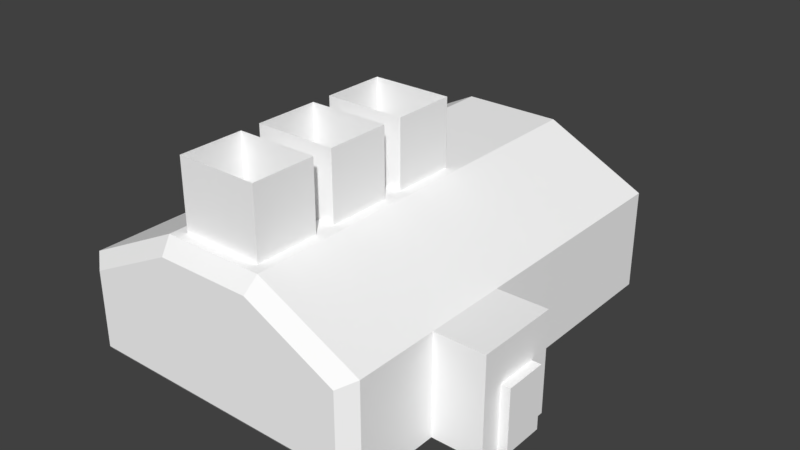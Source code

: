 # Source: factory.blend  (saved by Blender 2.79.0; exported with 4.5.12 LTS)
import bpy
from mathutils import Matrix  # noqa: F401  (used for matrix-valued properties, if any)

bpy.ops.wm.read_factory_settings(use_empty=True)
scene = bpy.context.scene
scene.name = 'Scene'

# ---- collections
col_collection_1 = bpy.data.collections.new('Collection 1'); scene.collection.children.link(col_collection_1)

# ---- materials (node trees are filled in below, after node groups)
mat_walls = bpy.data.materials.new('Walls')
mat_walls.alpha_threshold = 0.0
mat_walls.use_transparent_shadow = False
mat_walls.diffuse_color = (1.0, 1.0, 1.0, 1.0)
mat_walls.roughness = 0.5
mat_walls.line_color = (0.0, 0.0, 0.0, 1.0)
mat_crates = bpy.data.materials.new('Crates')
mat_crates.alpha_threshold = 0.0
mat_crates.use_transparent_shadow = False
mat_crates.diffuse_color = (1.0, 1.0, 1.0, 1.0)
mat_crates.roughness = 0.5
mat_roof = bpy.data.materials.new('Roof')
mat_roof.alpha_threshold = 0.0
mat_roof.use_transparent_shadow = False
mat_roof.diffuse_color = (1.0, 1.0, 1.0, 1.0)
mat_roof.roughness = 0.5
mat_roof.line_color = (0.0, 0.0, 0.0, 1.0)
mat_floor = bpy.data.materials.new('Floor')
mat_floor.alpha_threshold = 0.0
mat_floor.use_transparent_shadow = False
mat_floor.diffuse_color = (1.0, 1.0, 1.0, 1.0)
mat_floor.roughness = 0.5
mat_floor.line_color = (0.0, 0.0, 0.0, 1.0)
mat_pipes = bpy.data.materials.new('Pipes')
mat_pipes.alpha_threshold = 0.0
mat_pipes.use_transparent_shadow = False
mat_pipes.diffuse_color = (1.0, 1.0, 1.0, 1.0)
mat_pipes.roughness = 0.5
mat_pipes.line_color = (0.0, 0.0, 0.0, 1.0)

# ---- material node trees

# ---- world
world_world = bpy.data.worlds.new('World'); scene.world = world_world
world_world.color = (0.05088, 0.05088, 0.05088)
world_world.use_sun_shadow = False
world_world.sun_shadow_jitter_overblur = 0.0
world_world.cycles.sampling_method = 'MANUAL'

# ---- meshes
me_cube = bpy.data.meshes.new('Cube')
me_cube.from_pydata([(2.704, -4.241, 0.2956), (-2.704, -4.241, 0.2956), (2.704, -4.241, 1.817), (-2.704, -4.241, 1.817), (-3.0, 4.0, 0.0), (-3.0, 1.0, 1.417), (1.0, 4.0, 0.0), (-3.0, 1.0, 0.5831), (3.0, 1.0, 0.0), (3.0, -0.6667, 0.0), (3.0, -2.333, 0.0), (3.0, -0.6667, 2.0), (3.0, -2.333, 2.0), (-3.0, -2.333, 0.0), (-3.0, -0.08352, 0.5831), (-3.0, -2.333, 2.0), (-3.0, -0.08352, 1.417), (0.9302, 4.241, 2.704), (-0.9302, 4.241, 2.704), (1.0, -4.241, 0.2956), (-1.0, -4.241, 0.2956), (1.0, 4.241, 0.2956), (-1.0, 4.241, 0.2956), (0.9302, -4.241, 2.704), (-0.9302, -4.241, 2.704), (2.704, 4.241, 1.817), (-3.0, 1.736, 0.5831), (3.0, 4.0, 0.0), (3.0, 4.0, 2.0), (-1.0, -4.0, 0.0), (-3.0, -4.0, 0.0), (-3.0, -4.0, 2.0), (-3.0, 1.736, 1.417), (-2.704, 4.241, 1.817), (-1.0, -4.0, 3.0), (2.704, 4.241, 0.2956), (1.0, -4.0, 0.0), (-2.704, 4.241, 0.2956), (1.0, -4.0, 3.0), (-3.0, 1.0, 0.0), (-3.0, 4.0, 2.0), (-3.0, 1.0, 2.0), (-3.0, -0.6667, 2.0), (-3.213, 1.0, 0.5831), (-3.213, 1.0, 1.417), (-3.213, 1.661, 0.6577), (-3.213, 1.661, 1.342), (-3.213, -0.008991, 0.6577), (-3.213, -0.008991, 1.342), (-3.213, 1.0, 0.6577), (-3.213, 1.736, 0.5831), (-3.213, 1.736, 1.417), (-3.213, 1.0, 1.342), (-3.213, -0.08352, 0.5831), (-3.213, -0.08352, 1.417), (-3.374, 1.0, 0.6577), (-3.374, 1.0, 1.342), (-3.374, 1.661, 0.6577), (-3.374, 1.661, 1.342), (-3.374, -0.008991, 0.6577), (-3.374, -0.008991, 1.342), (4.0, -2.333, 1.788e-07), (4.0, -1.079, 2.0), (4.0, -1.921, 2.0), (4.0, -0.6667, 1.258), (4.0, -2.333, 1.258), (4.0, -1.079, 1.258), (4.0, -1.921, 1.258), (4.183, -1.921, 1.192e-07), (4.183, -1.921, 1.258), (-1.0, 4.0, 3.0), (4.0, -1.079, 1.192e-07), (4.0, -1.921, 1.192e-07), (4.183, -1.079, 1.192e-07), (4.183, -1.079, 1.258), (2.386, -3.611, -7.767e-08), (2.386, -3.611, 0.5), (2.163, -3.163, -7.767e-08), (2.163, -3.163, 0.5), (2.834, -3.388, -7.767e-08), (2.834, -3.388, 0.5), (2.61, -2.94, -7.767e-08), (2.61, -2.94, 0.5), (1.98, -3.839, -7.767e-08), (1.98, -3.839, 0.5), (1.553, -3.578, -7.767e-08), (1.553, -3.578, 0.5), (2.24, -3.412, -7.767e-08), (2.24, -3.412, 0.5), (1.813, -3.151, -7.767e-08), (1.813, -3.151, 0.5), (2.28, -3.839, 0.5), (2.28, -3.839, 1.0), (1.853, -3.578, 0.5), (1.853, -3.578, 1.0), (2.54, -3.412, 0.5), (2.54, -3.412, 1.0), (2.113, -3.151, 0.5), (2.113, -3.151, 1.0), (3.0, 1.0, 2.0), (1.0, 1.0, 3.0), (-1.0, 1.0, 3.0), (1.0, -0.6667, 3.0), (-1.0, -0.6667, 3.0), (1.0, -2.333, 3.0), (-1.0, -2.333, 3.0), (4.0, -0.6667, 2.0), (4.0, -2.333, 2.0), (0.7995, -0.8672, 3.0), (0.7995, -2.133, 3.0), (-0.7995, -2.133, 3.0), (-0.7995, -0.8672, 3.0), (0.7995, 0.7995, 3.0), (0.7995, -0.4662, 3.0), (-0.7995, -0.4662, 3.0), (-0.7995, 0.7995, 3.0), (0.7995, -2.534, 3.0), (0.7995, -3.8, 3.0), (-0.7995, -3.8, 3.0), (-0.7995, -2.534, 3.0), (0.7995, -2.133, 4.347), (0.7995, -0.8672, 4.347), (-0.7995, -0.8672, 4.347), (-0.7995, -2.133, 4.347), (0.7995, -0.4662, 4.347), (0.7995, 0.7995, 4.347), (-0.7995, 0.7995, 4.347), (-0.7995, -0.4662, 4.347), (0.7995, -3.8, 4.347), (0.7995, -2.534, 4.347), (-0.7995, -2.534, 4.347), (-0.7995, -3.8, 4.347), (3.0, -4.0, 2.0), (1.0, 4.0, 3.0), (2.556, 3.556, -0.262), (-2.556, 3.556, -0.262), (2.556, 1.444, -0.262), (-2.556, 1.444, -0.262), (-1.0, 1.0, 0.0), (1.0, 1.0, 0.0), (0.8519, 3.556, -0.262), (-0.8519, 3.556, -0.262), (-0.8519, 1.444, -0.262), (0.8519, 1.444, -0.262), (-1.0, -0.6667, 0.0), (1.0, -0.6667, 0.0), (-1.0, -2.333, 0.0), (1.0, -2.333, 0.0), (4.0, -0.6667, 1.788e-07), (-1.0, 4.0, 0.0), (3.0, -4.0, 0.0), (-3.0, -0.6667, 0.0), (-2.4, -1.06, -0.003308), (-2.4, -1.117, 0.07669), (-2.172, -1.226, -0.003308), (-2.226, -1.243, 0.07669), (-2.259, -1.494, -0.003308), (-2.292, -1.448, 0.07669), (-2.541, -1.494, -0.003308), (-2.508, -1.448, 0.07669), (-2.628, -1.226, -0.003308), (-2.574, -1.243, 0.07669), (-2.172, -1.226, 0.07669), (-2.4, -1.06, 0.07669), (-2.259, -1.494, 0.07669), (-2.541, -1.494, 0.07669), (-2.628, -1.226, 0.07669), (-2.226, -1.243, 0.6971), (-2.4, -1.117, 0.6971), (-2.292, -1.448, 0.6971), (-2.508, -1.448, 0.6971), (-2.574, -1.243, 0.6971), (-3.008, -1.06, 1.088), (-2.928, -1.117, 1.088), (-3.008, -1.226, 0.86), (-2.928, -1.243, 0.9143), (-3.008, -1.494, 0.9472), (-2.928, -1.448, 0.9808), (-3.008, -1.494, 1.229), (-2.928, -1.448, 1.196), (-3.008, -1.226, 1.317), (-2.928, -1.243, 1.262), (-2.928, -1.226, 0.86), (-2.928, -1.06, 1.088), (-2.928, -1.494, 0.9472), (-2.928, -1.494, 1.229), (-2.928, -1.226, 1.317), (-2.808, -1.243, 0.9143), (-2.808, -1.117, 1.088), (-2.808, -1.448, 0.9808), (-2.808, -1.448, 1.196), (-2.808, -1.243, 1.262), (-2.434, -1.117, 0.8488), (-2.523, -1.117, 0.9732), (-2.654, -1.117, 1.057), (-2.592, -1.243, 0.7776), (-2.643, -1.243, 0.8471), (-2.719, -1.243, 0.8962), (-2.532, -1.448, 0.8048), (-2.597, -1.448, 0.8953), (-2.694, -1.448, 0.9577), (-2.335, -1.448, 0.8928), (-2.449, -1.448, 1.051), (-2.613, -1.448, 1.157), (-2.588, -1.243, 1.219), (-2.404, -1.243, 1.099), (-2.275, -1.243, 0.92), (-2.4, -0.4945, -0.003308), (-2.4, -0.5516, 0.07669), (-2.172, -0.6603, -0.003308), (-2.226, -0.678, 0.07669), (-2.259, -0.9287, -0.003308), (-2.292, -0.8825, 0.07669), (-2.541, -0.9287, -0.003308), (-2.508, -0.8825, 0.07669), (-2.628, -0.6603, -0.003308), (-2.574, -0.678, 0.07669), (-2.172, -0.6603, 0.07669), (-2.4, -0.4945, 0.07669), (-2.259, -0.9287, 0.07669), (-2.541, -0.9287, 0.07669), (-2.628, -0.6603, 0.07669), (-2.226, -0.678, 0.6971), (-2.4, -0.5516, 0.6971), (-2.292, -0.8825, 0.6971), (-2.508, -0.8825, 0.6971), (-2.574, -0.678, 0.6971), (-3.008, -0.4945, 1.088), (-2.928, -0.5516, 1.088), (-3.008, -0.6603, 0.86), (-2.928, -0.678, 0.9143), (-3.008, -0.9287, 0.9472), (-2.928, -0.8825, 0.9808), (-3.008, -0.9287, 1.229), (-2.928, -0.8825, 1.196), (-3.008, -0.6603, 1.317), (-2.928, -0.678, 1.262), (-2.928, -0.6603, 0.86), (-2.928, -0.4945, 1.088), (-2.928, -0.9287, 0.9472), (-2.928, -0.9287, 1.229), (-2.928, -0.6603, 1.317), (-2.808, -0.678, 0.9143), (-2.808, -0.5516, 1.088), (-2.808, -0.8825, 0.9808), (-2.808, -0.8825, 1.196), (-2.808, -0.678, 1.262), (-2.434, -0.5516, 0.8488), (-2.523, -0.5516, 0.9732), (-2.654, -0.5516, 1.057), (-2.592, -0.678, 0.7776), (-2.643, -0.678, 0.8471), (-2.719, -0.678, 0.8962), (-2.532, -0.8825, 0.8048), (-2.597, -0.8825, 0.8953), (-2.694, -0.8825, 0.9577), (-2.335, -0.8825, 0.8928), (-2.449, -0.8825, 1.051), (-2.613, -0.8825, 1.157), (-2.588, -0.678, 1.219), (-2.404, -0.678, 1.099), (-2.275, -0.678, 0.92)], [], [(10, 150, 132, 12), (20, 1, 3, 24), (14, 7, 43, 53), (18, 17, 133, 70), (16, 14, 53, 54), (27, 8, 99, 28), (30, 13, 15, 31), (13, 151, 42, 15), (8, 9, 11, 99), (33, 18, 70, 40), (21, 22, 149, 6), (0, 19, 23, 2), (19, 20, 24, 23), (64, 66, 62, 106), (11, 9, 148, 106), (10, 12, 107, 61), (22, 37, 4, 149), (17, 25, 28, 133), (1, 20, 29, 30), (0, 2, 132, 150), (3, 1, 30, 31), (25, 35, 27, 28), (37, 33, 40, 4), (24, 3, 31, 34), (35, 21, 6, 27), (22, 21, 17, 18), (19, 0, 150, 36), (20, 19, 36, 29), (37, 22, 18, 33), (21, 35, 25, 17), (2, 23, 38, 132), (23, 24, 34, 38), (26, 7, 39, 4), (32, 26, 4, 40), (5, 32, 40, 41), (7, 14, 151, 39), (16, 5, 41, 42), (14, 16, 42, 151), (48, 47, 59, 60), (49, 45, 57, 55), (26, 32, 51, 50), (5, 16, 54, 44), (32, 5, 44, 51), (7, 26, 50, 43), (45, 49, 43, 50), (46, 45, 50, 51), (52, 46, 51, 44), (49, 47, 53, 43), (48, 52, 44, 54), (47, 48, 54, 53), (47, 49, 55, 59), (45, 46, 58, 57), (52, 48, 60, 56), (46, 52, 56, 58), (67, 65, 107, 63), (66, 67, 63, 62), (72, 61, 65, 67), (148, 71, 66, 64), (73, 68, 69, 74), (71, 72, 68, 73), (67, 66, 74, 69), (66, 71, 73, 74), (72, 67, 69, 68), (75, 76, 78, 77), (77, 78, 82, 81), (81, 82, 80, 79), (79, 80, 76, 75), (77, 81, 79, 75), (82, 78, 76, 80), (83, 84, 86, 85), (85, 86, 90, 89), (89, 90, 88, 87), (87, 88, 84, 83), (85, 89, 87, 83), (90, 86, 84, 88), (91, 92, 94, 93), (93, 94, 98, 97), (97, 98, 96, 95), (95, 96, 92, 91), (93, 97, 95, 91), (98, 94, 92, 96), (105, 34, 31, 15), (70, 101, 41, 40), (12, 11, 106, 107), (101, 103, 42, 41), (103, 105, 15, 42), (11, 12, 104, 102), (119, 116, 129, 130), (99, 11, 102, 100), (113, 114, 127, 124), (28, 99, 100, 133), (133, 100, 101, 70), (12, 132, 38, 104), (110, 111, 122, 123), (102, 104, 109, 108), (104, 105, 110, 109), (105, 103, 111, 110), (103, 102, 108, 111), (100, 102, 113, 112), (102, 103, 114, 113), (103, 101, 115, 114), (101, 100, 112, 115), (104, 38, 117, 116), (38, 34, 118, 117), (34, 105, 119, 118), (105, 104, 116, 119), (108, 109, 120, 121), (114, 115, 126, 127), (117, 118, 131, 128), (111, 108, 121, 122), (112, 113, 124, 125), (118, 119, 130, 131), (109, 110, 123, 120), (115, 112, 125, 126), (116, 117, 128, 129), (146, 13, 30, 29), (141, 135, 137, 142), (140, 134, 27, 6), (137, 135, 4, 39), (134, 136, 8, 27), (142, 137, 39, 138), (138, 39, 151, 144), (144, 151, 13, 146), (9, 145, 147, 10), (145, 144, 146, 147), (8, 139, 145, 9), (139, 138, 144, 145), (136, 143, 139, 8), (143, 142, 138, 139), (135, 141, 149, 4), (141, 140, 6, 149), (134, 140, 143, 136), (140, 141, 142, 143), (10, 147, 36, 150), (147, 146, 29, 36), (9, 10, 61, 148), (152, 163, 162, 154), (154, 162, 164, 156), (156, 164, 165, 158), (153, 161, 171, 168), (158, 165, 166, 160), (160, 166, 163, 152), (153, 155, 162, 163), (155, 157, 164, 162), (157, 159, 165, 164), (159, 161, 166, 165), (161, 153, 163, 166), (159, 157, 169, 170), (155, 153, 168, 167), (161, 159, 170, 171), (157, 155, 167, 169), (172, 183, 182, 174), (174, 182, 184, 176), (176, 184, 185, 178), (173, 181, 191, 188), (178, 185, 186, 180), (180, 186, 183, 172), (173, 175, 182, 183), (175, 177, 184, 182), (177, 179, 185, 184), (179, 181, 186, 185), (181, 173, 183, 186), (179, 177, 189, 190), (175, 173, 188, 187), (181, 179, 190, 191), (177, 175, 187, 189), (203, 204, 191, 190), (200, 203, 190, 189), (197, 200, 189, 187), (194, 197, 187, 188), (204, 194, 188, 191), (193, 196, 197, 194), (195, 196, 193, 192), (171, 195, 192, 168), (196, 199, 200, 197), (198, 199, 196, 195), (170, 198, 195, 171), (199, 202, 203, 200), (201, 202, 199, 198), (169, 201, 198, 170), (202, 205, 204, 203), (206, 205, 202, 201), (167, 206, 201, 169), (205, 193, 194, 204), (192, 193, 205, 206), (168, 192, 206, 167), (207, 218, 217, 209), (209, 217, 219, 211), (211, 219, 220, 213), (208, 216, 226, 223), (213, 220, 221, 215), (215, 221, 218, 207), (208, 210, 217, 218), (210, 212, 219, 217), (212, 214, 220, 219), (214, 216, 221, 220), (216, 208, 218, 221), (214, 212, 224, 225), (210, 208, 223, 222), (216, 214, 225, 226), (212, 210, 222, 224), (227, 238, 237, 229), (229, 237, 239, 231), (231, 239, 240, 233), (228, 236, 246, 243), (233, 240, 241, 235), (235, 241, 238, 227), (228, 230, 237, 238), (230, 232, 239, 237), (232, 234, 240, 239), (234, 236, 241, 240), (236, 228, 238, 241), (234, 232, 244, 245), (230, 228, 243, 242), (236, 234, 245, 246), (232, 230, 242, 244), (258, 259, 246, 245), (255, 258, 245, 244), (252, 255, 244, 242), (249, 252, 242, 243), (259, 249, 243, 246), (248, 251, 252, 249), (250, 251, 248, 247), (226, 250, 247, 223), (251, 254, 255, 252), (253, 254, 251, 250), (225, 253, 250, 226), (254, 257, 258, 255), (256, 257, 254, 253), (224, 256, 253, 225), (257, 260, 259, 258), (261, 260, 257, 256), (222, 261, 256, 224), (260, 248, 249, 259), (247, 248, 260, 261), (223, 247, 261, 222)])
me_cube.polygons.foreach_set('material_index', [0, 0, 4, 4, 4, 0, 0, 0, 0, 4, 4, 0, 0, 0, 0, 0, 4, 4, 4, 4, 4, 4, 4, 4, 4, 0, 4, 4, 0, 0, 4, 4, 0, 0, 0, 0, 0, 0, 4, 4, 4, 4, 4, 4, 4, 4, 4, 4, 4, 4, 4, 4, 4, 4, 0, 0, 0, 0, 2, 3, 0, 0, 0, 1, 1, 1, 1, 1, 1, 1, 1, 1, 1, 1, 1, 1, 1, 1, 1, 1, 1, 2, 2, 2, 2, 2, 2, 4, 2, 4, 2, 2, 2, 4, 2, 2, 2, 2, 2, 2, 2, 2, 2, 2, 2, 2, 4, 4, 4, 4, 4, 4, 4, 4, 4, 3, 3, 4, 4, 4, 4, 3, 3, 3, 3, 3, 3, 4, 4, 4, 4, 3, 3, 3, 3, 3, 4, 4, 4, 4, 4, 4, 4, 4, 4, 4, 4, 4, 4, 4, 4, 4, 4, 4, 4, 4, 4, 4, 4, 4, 4, 4, 4, 4, 4, 4, 4, 4, 4, 4, 4, 4, 4, 4, 4, 4, 4, 4, 4, 4, 4, 4, 4, 4, 4, 4, 4, 4, 4, 4, 4, 4, 4, 4, 4, 4, 4, 4, 4, 4, 4, 4, 4, 4, 4, 4, 4, 4, 4, 4, 4, 4, 4, 4, 4, 4, 4, 4, 4, 4, 4, 4, 4, 4, 4, 4, 4, 4, 4, 4, 4, 4, 4, 4, 4, 4])
_uv = me_cube.uv_layers.new(name='UVMap')
_uv.uv.foreach_set('vector', [-11.34, 0.002301, -8.009, 0.002301, -8.009, 4.001, -11.34, 4.001, 7.54, 0.02739, 10.99, 0.0274, 10.99, 3.106, 7.399, 4.901, 1.007, 2.037, 1.007, 4.05, 0.8189, 4.05, 0.8189, 2.037, -0.01628, -0.3867, -0.01628, 1.113, 0.9796, 1.169, 0.9796, -0.443, 0.507, 0.3778, -0.005882, 0.3778, -0.005882, 0.5663, 0.507, 0.5663, -11.33, -8.005, -5.334, -8.005, -5.334, -4.006, -11.33, -4.006, 0.0023, 0.002301, 3.335, 0.002302, 3.335, 4.001, 0.0023, 4.001, 3.335, 0.002302, 6.667, 0.002302, 6.667, 4.001, 3.335, 4.001, -5.334, -8.005, -2.002, -8.005, -2.002, -4.006, -5.334, -4.006, -0.007133, -1.128, -0.001131, 1.644, 0.8963, 2.311, 0.8896, -0.8129, 1.0, -0.0002622, 1.0, -1.96, -0.009929, -1.96, -0.009929, -0.0002622, 0.04451, 0.02739, 3.493, 0.02739, 3.634, 4.901, 0.04451, 3.106, 3.493, 0.02739, 7.54, 0.02739, 7.399, 4.901, 3.634, 4.901, 8.009, -5.489, 8.834, -5.489, 8.834, -4.006, 8.009, -4.006, -2.002, -4.006, -2.002, -8.005, -0.0023, -8.005, -0.0023, -4.006, -11.34, 0.002301, -11.34, 4.001, -13.34, 4.001, -13.34, 0.002301, 1.0, -0.0002622, 1.0, -1.671, -0.009929, -1.96, -0.009929, -0.0002622, -0.01307, -0.1732, -0.01536, 1.402, 0.9818, 1.223, 0.9843, -0.5527, 1.0, -0.2899, 1.0, -1.96, -0.009929, -1.96, -0.009929, -0.0002622, -4.022, -0.9488, -4.022, -3.633, -5.0, -3.955, -5.0, -0.4274, -0.004273, -0.1052, -0.004273, 2.579, 0.9739, 3.101, 0.9739, -0.4274, -0.004273, -0.1052, -0.004273, 2.579, 0.9739, 3.101, 0.9739, -0.4274, -4.022, -0.9488, -4.022, -3.633, -5.0, -3.955, -5.0, -0.4274, -0.01307, -0.1732, -0.01536, 1.402, 0.9818, 1.223, 0.9843, -0.5527, 1.0, -0.2899, 1.0, -1.96, -0.009929, -1.96, -0.009929, -0.0002622, 3.493, 0.02739, 7.54, 0.02739, 7.399, 4.901, 3.634, 4.901, 1.0, -0.0002622, 1.0, -1.671, -0.009929, -1.96, -0.009929, -0.0002622, 1.0, -0.0002622, 1.0, -1.96, -0.009929, -1.96, -0.009929, -0.0002622, 0.04451, 0.02739, 3.493, 0.02739, 3.634, 4.901, 0.04451, 3.106, 7.54, 0.02739, 10.99, 0.0274, 10.99, 3.106, 7.399, 4.901, -0.007133, -1.128, -0.001131, 1.644, 0.8963, 2.311, 0.8896, -0.8129, -0.01628, -0.3867, -0.01628, 1.113, 0.9796, 1.169, 0.9796, -0.443, 11.47, 1.168, 9.999, 1.168, 9.999, 0.002302, 16.0, 0.0023, 11.47, 2.835, 11.47, 1.168, 16.0, 0.0023, 16.0, 4.001, 9.999, 2.835, 11.47, 2.835, 16.0, 4.001, 9.999, 4.001, 9.999, 1.168, 7.833, 1.168, 6.667, 0.002302, 9.999, 0.002302, 7.833, 2.835, 9.999, 2.835, 9.999, 4.001, 6.667, 4.001, 7.833, 1.168, 7.833, 2.835, 6.667, 4.001, 6.667, 0.002302, 1.044, -0.7304, 1.044, -0.3387, 0.9165, -0.3387, 0.9165, -0.7304, 0.6622, -0.3519, 0.6622, -0.7304, 0.7894, -0.7304, 0.7894, -0.3519, -0.01813, 0.3633, 0.4866, 0.3633, 0.4866, 0.5517, -0.01813, 0.5517, 0.5453, 0.598, 0.5453, -0.4659, 0.4457, -0.4659, 0.4457, 0.598, 0.5453, 1.321, 0.5453, 0.598, 0.4457, 0.598, 0.4457, 1.321, 1.007, 0.3337, 1.007, 1.701, 0.8189, 1.701, 0.8189, 0.3337, 0.06163, -0.6877, 0.06163, -0.3093, 0.002668, -0.3093, 0.002668, -0.7304, 0.6032, -0.6877, 0.06163, -0.6877, 0.002668, -0.7304, 0.6622, -0.7304, 0.6032, -0.3093, 0.6032, -0.6877, 0.6622, -0.7304, 0.6622, -0.3093, 0.06163, -0.3093, 0.06163, 0.268, 0.002668, 0.3106, 0.002668, -0.3093, 0.6032, 0.268, 0.6032, -0.3093, 0.6622, -0.3093, 0.6622, 0.3106, 0.06163, 0.268, 0.6032, 0.268, 0.6622, 0.3106, 0.002668, 0.3106, 0.6622, 0.2254, 0.6622, -0.3519, 0.7894, -0.3519, 0.7894, 0.2254, 0.9165, 0.05307, 0.9165, -0.3387, 1.044, -0.3387, 1.044, 0.05307, 0.7894, -0.1531, 0.7894, -0.7304, 0.9165, -0.7304, 0.9165, -0.1531, 0.7894, 0.2254, 0.7894, -0.1531, 0.9165, -0.1531, 0.9165, 0.2254, 10.52, -5.489, 11.34, -5.489, 11.34, -4.006, 10.52, -4.006, 8.834, -5.489, 10.52, -5.489, 10.52, -4.006, 8.834, -4.006, 10.52, -8.005, 11.34, -8.005, 11.34, -5.489, 10.52, -5.489, 8.009, -8.005, 8.834, -8.005, 8.834, -5.489, 8.009, -5.489, 0.0002253, 0.0002253, 0.9949, 0.0002258, 0.9949, 1.487, 0.0002253, 1.487, 1.212, 1.487, 1.212, 2.482, 0.9953, 2.482, 0.9953, 1.487, 1.212, 3.968, 1.212, 4.963, 0.9953, 4.963, 0.9953, 3.968, 1.212, 0.0002253, 1.212, 1.487, 0.9953, 1.487, 0.9953, 0.0002253, 1.212, 2.482, 1.212, 3.968, 0.9953, 3.968, 0.9953, 2.482, 1.0, 1.0, 0.0, 1.0, 0.0, 0.0, 1.0, 0.0, 1.0, 1.0, 0.0, 1.0, 0.0, 0.0, 1.0, 0.0, 1.0, 1.0, 0.0, 1.0, 0.0, 0.0, 1.0, 0.0, 1.0, 1.0, 0.0, 1.0, 0.0, 0.0, 1.0, 0.0, 1.0, 1.0, 0.0, 1.0, 0.0, 0.0, 1.0, 0.0, 1.0, 1.0, 0.0, 1.0, 0.0, 0.0, 1.0, 0.0, 1.0, 1.0, 0.0, 1.0, 0.0, 0.0, 1.0, 0.0, 1.0, 1.0, 0.0, 1.0, 0.0, 0.0, 1.0, 0.0, 1.0, 1.0, 0.0, 1.0, 0.0, 0.0, 1.0, 0.0, 1.0, 1.0, 0.0, 1.0, 0.0, 0.0, 1.0, 0.0, 1.0, 1.0, 0.0, 1.0, 0.0, 0.0, 1.0, 0.0, 1.0, 1.0, 0.0, 1.0, 0.0, 0.0, 1.0, 0.0, 1.0, 1.0, 0.0, 1.0, 0.0, 0.0, 1.0, 0.0, 1.0, 1.0, 0.0, 1.0, 0.0, 0.0, 1.0, 0.0, 1.0, 1.0, 0.0, 1.0, 0.0, 0.0, 1.0, 0.0, 1.0, 1.0, 0.0, 1.0, 0.0, 0.0, 1.0, 0.0, 1.0, 1.0, 0.0, 1.0, 0.0, 0.0, 1.0, 0.0, 1.0, 1.0, 0.0, 1.0, 0.0, 0.0, 1.0, 0.0, 2.0, 0.6667, 2.0, -1.0, -4.768e-07, -1.0, -4.768e-07, 0.6667, 2.384e-07, 1.0, 0.0, -2.0, -2.0, -2.0, -2.0, 1.0, 2.0, 0.6667, 2.0, 2.333, 3.0, 2.333, 3.0, 0.6667, 0.0, 0.0, -2.384e-07, -1.667, -2.0, -1.667, -2.0, 2.384e-07, 2.0, 0.3333, 2.0, -1.333, -4.768e-07, -1.333, -4.768e-07, 0.3333, 2.0, 0.3333, 2.0, -1.333, -4.768e-07, -1.333, -2.384e-07, 0.3333, 2.883, 1.883, 3.999, 1.883, 3.999, 2.823, 2.883, 2.823, 0.0, 2.0, -2.384e-07, 0.3333, -2.0, 0.3333, -2.0, 2.0, 3.116, 0.9406, 2.0, 0.9406, 2.0, 0.0005819, 3.116, 0.0005818, 4.768e-07, 1.0, 0.0, -2.0, -2.0, -2.0, -2.0, 1.0, 2.384e-07, 1.0, 0.0, -2.0, -2.0, -2.0, -2.0, 1.0, 2.0, 0.6667, 2.0, -1.0, -7.153e-07, -1.0, -4.768e-07, 0.6667, 2.0, 0.9418, 2.883, 0.9418, 2.883, 1.882, 2.0, 1.882, 1.99, 1.0, 0.9953, 1.0, 1.115, 0.8998, 1.871, 0.8998, 0.9953, 1.0, 0.9953, 0.0001581, 1.115, 0.1004, 1.115, 0.8998, 0.9953, 0.0001581, 1.99, 0.0001582, 1.871, 0.1004, 1.115, 0.1004, 1.99, 0.0001582, 1.99, 1.0, 1.871, 0.8998, 1.871, 0.1004, 2.985, 1.0, 1.99, 1.0, 2.11, 0.8998, 2.866, 0.8998, 1.99, 1.0, 1.99, 0.0001582, 2.11, 0.1004, 2.11, 0.8998, 1.99, 0.0001582, 2.985, 0.0001585, 2.866, 0.1004, 2.11, 0.1004, 2.985, 0.0001585, 2.985, 1.0, 2.866, 0.8998, 2.866, 0.1004, 0.9953, 1.0, 0.0001897, 1.0, 0.1199, 0.8998, 0.8756, 0.8998, 0.0001897, 1.0, 0.0001888, 0.0001581, 0.1199, 0.1004, 0.1199, 0.8998, 0.0001888, 0.0001581, 0.9953, 0.0001581, 0.8756, 0.1004, 0.1199, 0.1004, 0.9953, 0.0001581, 0.9953, 1.0, 0.8756, 0.8998, 0.8756, 0.1004, 0.0005816, 0.9418, 0.884, 0.9418, 0.884, 1.882, 0.0005821, 1.882, 2.0, 0.9406, 1.117, 0.9406, 1.117, 0.0005819, 2.0, 0.0005819, 0.884, 1.883, 2.0, 1.883, 2.0, 2.823, 0.884, 2.823, 2.883, 0.9418, 3.999, 0.9418, 3.999, 1.882, 2.883, 1.882, 3.999, 0.9406, 3.116, 0.9406, 3.116, 0.0005818, 3.999, 0.0005816, 2.0, 1.883, 2.883, 1.883, 2.883, 2.823, 2.0, 2.823, 0.884, 0.9418, 2.0, 0.9418, 2.0, 1.882, 0.884, 1.882, 1.117, 0.9406, 0.0005816, 0.9406, 0.0005819, 0.0005817, 1.117, 0.0005819, 0.0005816, 1.883, 0.884, 1.883, 0.884, 2.823, 0.0005818, 2.823, -1.237, -0.7891, -4.646, -0.7891, -4.646, -3.63, -1.237, -3.63, 2.667, 3.305, 0.0005141, 3.305, 0.0005141, 0.0005143, 2.667, 0.0005143, -0.004411, -4.194, -0.004411, -7.497, 1.003, -8.497, 1.003, -4.516, 1.004, 0.7852, 0.9505, 4.843, -0.06034, 5.795, -0.01298, -0.1645, -0.01898, 1.862, -0.06408, -0.4125, 0.9657, -0.9595, 1.065, 2.38, 1.01, -3.278, 1.01, -1.513, 0.009425, -0.979, 0.009425, -3.105, -1.237, 4.893, -4.646, 4.893, -4.646, 2.052, -1.237, 2.052, -1.237, 2.052, -4.646, 2.052, -4.646, -0.7891, -1.237, -0.7891, 5.582, 2.052, 2.173, 2.052, 2.173, -0.7891, 5.582, -0.7891, 2.173, 2.052, -1.237, 2.052, -1.237, -0.7891, 2.173, -0.7891, 5.582, 4.893, 2.173, 4.893, 2.173, 2.052, 5.582, 2.052, 2.173, 4.893, -1.237, 4.893, -1.237, 2.052, 2.173, 2.052, 1.01, -6.899, 1.01, -5.109, 0.009425, -5.284, 0.009425, -7.43, 1.01, -5.109, 1.01, -3.278, 0.009425, -3.105, 0.009425, -5.284, -0.004411, 2.587, -0.004411, -0.7649, 1.003, -0.4382, 1.003, 3.581, -0.004411, -0.7649, -0.004411, -4.194, 1.003, -4.516, 1.003, -0.4382, 7.999, 3.305, 5.333, 3.305, 5.333, 0.0005141, 7.999, 0.0005143, 5.333, 3.305, 2.667, 3.305, 2.667, 0.0005143, 5.333, 0.0005141, 5.582, -0.7891, 2.173, -0.7891, 2.173, -3.63, 5.582, -3.63, 2.173, -0.7891, -1.237, -0.7891, -1.237, -3.63, 2.173, -3.63, 5.582, 2.052, 5.582, -0.7891, 7.287, -0.7891, 7.287, 2.052, 0.02087, 0.3877, 0.02213, 0.3896, 0.01801, 0.3955, 0.01527, 0.3945, 0.01527, 0.3945, 0.01801, 0.3955, 0.01855, 0.4044, 0.01511, 0.4056, 0.01511, 0.4056, 0.01855, 0.4044, 0.02601, 0.4127, 0.02354, 0.4165, -0.9606, 4.736, -1.99, 4.736, -1.99, 1.686, -0.9606, 1.686, 0.02354, 0.4165, 0.02601, 0.4127, 0.04109, 0.4152, 0.03994, 0.4207, 0.02865, 0.3854, 0.02929, 0.3876, 0.02213, 0.3896, 0.02087, 0.3877, 0.02291, 0.3907, 0.0196, 0.396, 0.01801, 0.3955, 0.02213, 0.3896, 0.0196, 0.396, 0.02045, 0.4036, 0.01855, 0.4044, 0.01801, 0.3955, 0.02045, 0.4036, 0.02725, 0.4105, 0.02601, 0.4127, 0.01855, 0.4044, 0.02725, 0.4105, 0.03932, 0.4118, 0.04109, 0.4152, 0.02601, 0.4127, 0.02873, 0.3891, 0.02291, 0.3907, 0.02213, 0.3896, 0.02929, 0.3876, 2.018, 4.736, 0.9805, 4.736, 0.9805, 1.686, 2.018, 1.686, -0.01509, 4.736, -0.9606, 4.736, -0.9606, 1.686, -0.01509, 1.686, 3.176, 4.736, 2.018, 4.736, 2.018, 1.686, 3.176, 1.686, 0.9805, 4.736, -0.01509, 4.736, -0.01509, 1.686, 0.9805, 1.686, 0.01494, 0.4098, 0.02181, 0.405, 0.0463, 0.4197, 0.04056, 0.4284, 0.04514, 0.3594, 0.04474, 0.3636, 0.03092, 0.3622, 0.03008, 0.358, 0.03008, 0.358, 0.03092, 0.3622, 0.01972, 0.3696, 0.01564, 0.366, -0.9606, -1.359, -0.01509, -1.359, -0.01509, -0.7706, -0.9606, -0.7706, 0.01564, 0.366, 0.01972, 0.3696, 0.01455, 0.3855, 0.007775, 0.3851, 0.007775, 0.3851, 0.01455, 0.3855, 0.02181, 0.405, 0.01494, 0.4098, 0.02552, 0.4019, 0.04558, 0.4125, 0.0463, 0.4197, 0.02181, 0.405, 0.04274, 0.3659, 0.03151, 0.3647, 0.03092, 0.3622, 0.04474, 0.3636, 0.03151, 0.3647, 0.02218, 0.3715, 0.01972, 0.3696, 0.03092, 0.3622, 0.02218, 0.3715, 0.0184, 0.3854, 0.01455, 0.3855, 0.01972, 0.3696, 0.0184, 0.3854, 0.02552, 0.4019, 0.02181, 0.405, 0.01455, 0.3855, 0.9805, -1.359, 2.018, -1.359, 2.018, -0.7706, 0.9805, -0.7706, -1.99, -1.359, -0.9606, -1.359, -0.9606, -0.7706, -1.99, -0.7706, -0.01509, -1.359, 0.9805, -1.359, 0.9805, -0.7706, -0.01509, -0.7706, 2.018, -1.359, 3.176, -1.359, 3.176, -0.7706, 2.018, -0.7706, 0.9805, -0.1102, -0.01509, -0.1102, -0.01509, -0.7706, 0.9805, -0.7706, 2.018, -0.1102, 0.9805, -0.1102, 0.9805, -0.7706, 2.018, -0.7706, 3.176, -0.1102, 2.018, -0.1102, 2.018, -0.7706, 3.176, -0.7706, -0.9606, -0.1102, -1.99, -0.1102, -1.99, -0.7706, -0.9606, -0.7706, -0.01509, -0.1102, -0.9606, -0.1102, -0.9606, -0.7706, -0.01509, -0.7706, -0.9606, 0.4878, -1.99, 0.4878, -1.99, -0.1102, -0.9606, -0.1102, -1.99, 1.068, -1.99, 0.4878, -0.9606, 0.4878, -0.9606, 1.068, -1.99, 1.686, -1.99, 1.068, -0.9606, 1.068, -0.9606, 1.686, 3.176, 0.4878, 2.018, 0.4878, 2.018, -0.1102, 3.176, -0.1102, 2.018, 1.068, 2.018, 0.4878, 3.176, 0.4878, 3.176, 1.068, 2.018, 1.686, 2.018, 1.068, 3.176, 1.068, 3.176, 1.686, 2.018, 0.4878, 0.9805, 0.4878, 0.9805, -0.1102, 2.018, -0.1102, 0.9805, 1.068, 0.9805, 0.4878, 2.018, 0.4878, 2.018, 1.068, 0.9805, 1.686, 0.9805, 1.068, 2.018, 1.068, 2.018, 1.686, 0.9805, 0.4878, -0.01509, 0.4878, -0.01509, -0.1102, 0.9805, -0.1102, -0.01509, 1.068, -0.01509, 0.4878, 0.9805, 0.4878, 0.9805, 1.068, -0.01509, 1.686, -0.01509, 1.068, 0.9805, 1.068, 0.9805, 1.686, -0.01509, 0.4878, -0.9606, 0.4878, -0.9606, -0.1102, -0.01509, -0.1102, -0.9606, 1.068, -0.9606, 0.4878, -0.01509, 0.4878, -0.01509, 1.068, -0.9606, 1.686, -0.9606, 1.068, -0.01509, 1.068, -0.01509, 1.686, 0.02087, 0.3877, 0.02213, 0.3896, 0.01801, 0.3955, 0.01527, 0.3945, 0.01527, 0.3945, 0.01801, 0.3955, 0.01855, 0.4044, 0.01511, 0.4056, 0.01511, 0.4056, 0.01855, 0.4044, 0.02601, 0.4127, 0.02354, 0.4165, -0.9606, 4.736, -1.99, 4.736, -1.99, 1.686, -0.9606, 1.686, 0.02354, 0.4165, 0.02601, 0.4127, 0.04109, 0.4152, 0.03994, 0.4207, 0.02865, 0.3854, 0.02929, 0.3876, 0.02213, 0.3896, 0.02087, 0.3877, 0.02291, 0.3907, 0.0196, 0.396, 0.01801, 0.3955, 0.02213, 0.3896, 0.0196, 0.396, 0.02045, 0.4036, 0.01855, 0.4044, 0.01801, 0.3955, 0.02045, 0.4036, 0.02725, 0.4105, 0.02601, 0.4127, 0.01855, 0.4044, 0.02725, 0.4105, 0.03932, 0.4118, 0.04109, 0.4152, 0.02601, 0.4127, 0.02873, 0.3891, 0.02291, 0.3907, 0.02213, 0.3896, 0.02929, 0.3876, 2.018, 4.736, 0.9805, 4.736, 0.9805, 1.686, 2.018, 1.686, -0.01509, 4.736, -0.9606, 4.736, -0.9606, 1.686, -0.01509, 1.686, 3.176, 4.736, 2.018, 4.736, 2.018, 1.686, 3.176, 1.686, 0.9805, 4.736, -0.01509, 4.736, -0.01509, 1.686, 0.9805, 1.686, 0.01494, 0.4098, 0.02181, 0.405, 0.0463, 0.4197, 0.04056, 0.4284, 0.04514, 0.3594, 0.04474, 0.3636, 0.03092, 0.3622, 0.03008, 0.358, 0.03008, 0.358, 0.03092, 0.3622, 0.01972, 0.3696, 0.01564, 0.366, -0.9606, -1.359, -0.01509, -1.359, -0.01509, -0.7706, -0.9606, -0.7706, 0.01564, 0.366, 0.01972, 0.3696, 0.01455, 0.3855, 0.007775, 0.3851, 0.007775, 0.3851, 0.01455, 0.3855, 0.02181, 0.405, 0.01494, 0.4098, 0.02552, 0.4019, 0.04558, 0.4125, 0.0463, 0.4197, 0.02181, 0.405, 0.04274, 0.3659, 0.03151, 0.3647, 0.03092, 0.3622, 0.04474, 0.3636, 0.03151, 0.3647, 0.02218, 0.3715, 0.01972, 0.3696, 0.03092, 0.3622, 0.02218, 0.3715, 0.0184, 0.3854, 0.01455, 0.3855, 0.01972, 0.3696, 0.0184, 0.3854, 0.02552, 0.4019, 0.02181, 0.405, 0.01455, 0.3855, 0.9805, -1.359, 2.018, -1.359, 2.018, -0.7706, 0.9805, -0.7706, -1.99, -1.359, -0.9606, -1.359, -0.9606, -0.7706, -1.99, -0.7706, -0.01509, -1.359, 0.9805, -1.359, 0.9805, -0.7706, -0.01509, -0.7706, 2.018, -1.359, 3.176, -1.359, 3.176, -0.7706, 2.018, -0.7706, 0.9805, -0.1102, -0.01509, -0.1102, -0.01509, -0.7706, 0.9805, -0.7706, 2.018, -0.1102, 0.9805, -0.1102, 0.9805, -0.7706, 2.018, -0.7706, 3.176, -0.1102, 2.018, -0.1102, 2.018, -0.7706, 3.176, -0.7706, -0.9606, -0.1102, -1.99, -0.1102, -1.99, -0.7706, -0.9606, -0.7706, -0.01509, -0.1102, -0.9606, -0.1102, -0.9606, -0.7706, -0.01509, -0.7706, -0.9606, 0.4878, -1.99, 0.4878, -1.99, -0.1102, -0.9606, -0.1102, -1.99, 1.068, -1.99, 0.4878, -0.9606, 0.4878, -0.9606, 1.068, -1.99, 1.686, -1.99, 1.068, -0.9606, 1.068, -0.9606, 1.686, 3.176, 0.4878, 2.018, 0.4878, 2.018, -0.1102, 3.176, -0.1102, 2.018, 1.068, 2.018, 0.4878, 3.176, 0.4878, 3.176, 1.068, 2.018, 1.686, 2.018, 1.068, 3.176, 1.068, 3.176, 1.686, 2.018, 0.4878, 0.9805, 0.4878, 0.9805, -0.1102, 2.018, -0.1102, 0.9805, 1.068, 0.9805, 0.4878, 2.018, 0.4878, 2.018, 1.068, 0.9805, 1.686, 0.9805, 1.068, 2.018, 1.068, 2.018, 1.686, 0.9805, 0.4878, -0.01509, 0.4878, -0.01509, -0.1102, 0.9805, -0.1102, -0.01509, 1.068, -0.01509, 0.4878, 0.9805, 0.4878, 0.9805, 1.068, -0.01509, 1.686, -0.01509, 1.068, 0.9805, 1.068, 0.9805, 1.686, -0.01509, 0.4878, -0.9606, 0.4878, -0.9606, -0.1102, -0.01509, -0.1102, -0.9606, 1.068, -0.9606, 0.4878, -0.01509, 0.4878, -0.01509, 1.068, -0.9606, 1.686, -0.9606, 1.068, -0.01509, 1.068, -0.01509, 1.686])
_ca = me_cube.color_attributes.new('Light', 'BYTE_COLOR', 'CORNER')
_ca.data.foreach_set('color', [0.1441, 0.1441, 0.1441, 1.0, 1.0, 1.0, 1.0, 1.0, 0.1022, 0.1022, 0.1022, 1.0, 1.0, 1.0, 1.0, 1.0, 0.02217, 0.02217, 0.02217, 1.0, 0.02217, 0.02217, 0.02217, 1.0, 0.8148, 0.8148, 0.8148, 1.0, 0.9647, 0.9647, 0.9647, 1.0, 1.0, 1.0, 1.0, 1.0, 1.0, 1.0, 1.0, 1.0, 1.0, 1.0, 1.0, 1.0, 1.0, 1.0, 1.0, 1.0, 0.9823, 0.9823, 0.9823, 1.0, 0.9473, 0.9473, 0.9473, 1.0, 0.04092, 0.04092, 0.04092, 1.0, 0.01521, 0.01521, 0.01521, 1.0, 0.03071, 0.03071, 0.03071, 1.0, 0.03071, 0.03071, 0.03071, 1.0, 0.08438, 0.08438, 0.08438, 1.0, 0.08438, 0.08438, 0.08438, 1.0, 0.1946, 0.1946, 0.1946, 1.0, 0.1221, 0.1221, 0.1221, 1.0, 1.0, 1.0, 1.0, 1.0, 0.1221, 0.1221, 0.1221, 1.0, 0.2582, 0.2582, 0.2582, 1.0, 1.0, 1.0, 1.0, 1.0, 1.0, 1.0, 1.0, 1.0, 0.1119, 0.1119, 0.1119, 1.0, 0.4179, 0.4179, 0.4179, 1.0, 0.7379, 0.7379, 0.7379, 1.0, 1.0, 1.0, 1.0, 1.0, 1.0, 1.0, 1.0, 1.0, 0.1221, 0.1221, 0.1221, 1.0, 0.1221, 0.1221, 0.1221, 1.0, 1.0, 1.0, 1.0, 1.0, 1.0, 1.0, 1.0, 1.0, 1.0, 1.0, 1.0, 1.0, 0.9823, 0.9823, 0.9823, 1.0, 0.03071, 0.03071, 0.03071, 1.0, 0.08438, 0.08438, 0.08438, 1.0, 0.4342, 0.4342, 0.4342, 1.0, 1.0, 1.0, 1.0, 1.0, 0.6445, 0.6445, 0.6445, 1.0, 0.08438, 0.08438, 0.08438, 1.0, 0.02217, 0.02217, 0.02217, 1.0, 0.009134, 0.009134, 0.009134, 1.0, 0.9823, 0.9823, 0.9823, 1.0, 0.5711, 0.5711, 0.5711, 1.0, 0.009134, 0.009134, 0.009134, 1.0, 0.02217, 0.02217, 0.02217, 1.0, 0.9647, 0.9647, 0.9647, 1.0, 0.9823, 0.9823, 0.9823, 1.0, 0.02217, 0.02217, 0.02217, 1.0, 0.8714, 0.8714, 0.8714, 1.0, 0.5906, 0.5906, 0.5906, 1.0, 0.09084, 0.09084, 0.09084, 1.0, 0.08438, 0.08438, 0.08438, 1.0, 0.1221, 0.1221, 0.1221, 1.0, 0.1946, 0.1946, 0.1946, 1.0, 0.2582, 0.2582, 0.2582, 1.0, 0.1022, 0.1022, 0.1022, 1.0, 1.0, 1.0, 1.0, 1.0, 0.2961, 0.2961, 0.2961, 1.0, 0.1946, 0.1946, 0.1946, 1.0, 1.0, 1.0, 1.0, 1.0, 0.03071, 0.03071, 0.03071, 1.0, 0.1441, 0.1441, 0.1441, 1.0, 0.6445, 0.6445, 0.6445, 1.0, 0.9387, 0.9387, 0.9387, 1.0, 0.7084, 0.7084, 0.7084, 1.0, 0.05286, 0.05286, 0.05286, 1.0, 0.03071, 0.03071, 0.03071, 1.0, 0.04092, 0.04092, 0.04092, 1.0, 0.02217, 0.02217, 0.02217, 1.0, 0.9911, 0.9911, 0.9911, 1.0, 0.1946, 0.1946, 0.1946, 1.0, 0.6867, 0.6867, 0.6867, 1.0, 0.6105, 0.6105, 0.6105, 1.0, 0.03071, 0.03071, 0.03071, 1.0, 1.0, 1.0, 1.0, 1.0, 0.8148, 0.8148, 0.8148, 1.0, 0.02217, 0.02217, 0.02217, 1.0, 0.1946, 0.1946, 0.1946, 1.0, 0.1119, 0.1119, 0.1119, 1.0, 0.7157, 0.7157, 0.7157, 1.0, 0.03071, 0.03071, 0.03071, 1.0, 0.1441, 0.1441, 0.1441, 1.0, 0.1221, 0.1221, 0.1221, 1.0, 0.01521, 0.01521, 0.01521, 1.0, 1.0, 1.0, 1.0, 1.0, 0.08438, 0.08438, 0.08438, 1.0, 0.1441, 0.1441, 0.1441, 1.0, 0.9734, 0.9734, 0.9734, 1.0, 0.8308, 0.8308, 0.8308, 1.0, 0.1301, 0.1301, 0.1301, 1.0, 0.005182, 0.005182, 0.005182, 1.0, 0.03071, 0.03071, 0.03071, 1.0, 0.4342, 0.4342, 0.4342, 1.0, 0.08438, 0.08438, 0.08438, 1.0, 0.1683, 0.1683, 0.1683, 1.0, 1.0, 1.0, 1.0, 1.0, 0.4508, 0.4508, 0.4508, 1.0, 0.9387, 0.9387, 0.9387, 1.0, 0.9823, 0.9823, 0.9823, 1.0, 0.01521, 0.01521, 0.01521, 1.0, 0.9387, 0.9387, 0.9387, 1.0, 0.107, 0.107, 0.107, 1.0, 0.9823, 0.9823, 0.9823, 1.0, 0.02217, 0.02217, 0.02217, 1.0, 0.01521, 0.01521, 0.01521, 1.0, 0.9823, 0.9823, 0.9823, 1.0, 0.9911, 0.9911, 0.9911, 1.0, 0.02217, 0.02217, 0.02217, 1.0, 1.0, 1.0, 1.0, 1.0, 0.9823, 0.9823, 0.9823, 1.0, 1.0, 1.0, 1.0, 1.0, 0.4508, 0.4508, 0.4508, 1.0, 0.03071, 0.03071, 0.03071, 1.0, 0.7084, 0.7084, 0.7084, 1.0, 0.9387, 0.9387, 0.9387, 1.0, 0.5711, 0.5711, 0.5711, 1.0, 0.9823, 0.9823, 0.9823, 1.0, 0.009134, 0.009134, 0.009134, 1.0, 0.03071, 0.03071, 0.03071, 1.0, 0.9823, 0.9823, 0.9823, 1.0, 0.9734, 0.9734, 0.9734, 1.0, 0.01521, 0.01521, 0.01521, 1.0, 0.02217, 0.02217, 0.02217, 1.0, 1.0, 1.0, 1.0, 1.0, 1.0, 1.0, 1.0, 1.0, 0.08438, 0.08438, 0.08438, 1.0, 0.1946, 0.1946, 0.1946, 1.0, 1.0, 1.0, 1.0, 1.0, 1.0, 1.0, 1.0, 1.0, 0.1946, 0.1946, 0.1946, 1.0, 0.06663, 0.06663, 0.06663, 1.0, 1.0, 1.0, 1.0, 1.0, 1.0, 1.0, 1.0, 1.0, 0.06663, 0.06663, 0.06663, 1.0, 0.9047, 0.9047, 0.9047, 1.0, 1.0, 1.0, 1.0, 1.0, 1.0, 1.0, 1.0, 1.0, 0.7379, 0.7379, 0.7379, 1.0, 0.08438, 0.08438, 0.08438, 1.0, 1.0, 1.0, 1.0, 1.0, 1.0, 1.0, 1.0, 1.0, 0.9047, 0.9047, 0.9047, 1.0, 1.0, 1.0, 1.0, 1.0, 1.0, 1.0, 1.0, 1.0, 1.0, 1.0, 1.0, 1.0, 1.0, 1.0, 1.0, 1.0, 0.7379, 0.7379, 0.7379, 1.0, 0.1221, 0.1221, 0.1221, 1.0, 0.03071, 0.03071, 0.03071, 1.0, 0.1946, 0.1946, 0.1946, 1.0, 0.1683, 0.1683, 0.1683, 1.0, 0.8714, 0.8714, 0.8714, 1.0, 1.0, 1.0, 1.0, 1.0, 0.9734, 0.9734, 0.9734, 1.0, 0.4735, 0.4735, 0.4735, 1.0, 1.0, 1.0, 1.0, 1.0, 1.0, 1.0, 1.0, 1.0, 1.0, 1.0, 1.0, 1.0, 1.0, 1.0, 1.0, 1.0, 0.002428, 0.002428, 0.002428, 1.0, 0.03071, 0.03071, 0.03071, 1.0, 0.1022, 0.1022, 0.1022, 1.0, 0.005182, 0.005182, 0.005182, 1.0, 0.05286, 0.05286, 0.05286, 1.0, 0.01521, 0.01521, 0.01521, 1.0, 0.005182, 0.005182, 0.005182, 1.0, 0.08438, 0.08438, 0.08438, 1.0, 1.0, 1.0, 1.0, 1.0, 1.0, 1.0, 1.0, 1.0, 1.0, 1.0, 1.0, 1.0, 1.0, 1.0, 1.0, 1.0, 1.0, 1.0, 1.0, 1.0, 0.8228, 0.8228, 0.8228, 1.0, 1.0, 1.0, 1.0, 1.0, 1.0, 1.0, 1.0, 1.0, 1.0, 1.0, 1.0, 1.0, 1.0, 1.0, 1.0, 1.0, 1.0, 1.0, 1.0, 1.0, 1.0, 1.0, 1.0, 1.0, 1.0, 1.0, 1.0, 1.0, 1.0, 1.0, 1.0, 1.0, 1.0, 1.0, 1.0, 1.0, 1.0, 1.0, 1.0, 1.0, 0.8228, 0.8228, 0.8228, 1.0, 1.0, 1.0, 1.0, 1.0, 1.0, 1.0, 1.0, 1.0, 1.0, 1.0, 1.0, 1.0, 1.0, 1.0, 1.0, 1.0, 1.0, 1.0, 1.0, 1.0, 1.0, 1.0, 1.0, 1.0, 1.0, 1.0, 1.0, 1.0, 1.0, 1.0, 1.0, 1.0, 1.0, 1.0, 1.0, 1.0, 1.0, 1.0, 1.0, 1.0, 1.0, 1.0, 1.0, 1.0, 1.0, 1.0, 1.0, 1.0, 0.8714, 0.8714, 0.8714, 1.0, 0.4735, 0.4735, 0.4735, 1.0, 1.0, 1.0, 1.0, 1.0, 1.0, 1.0, 1.0, 1.0, 1.0, 1.0, 1.0, 1.0, 1.0, 1.0, 1.0, 1.0, 0.9823, 0.9823, 0.9823, 1.0, 0.05286, 0.05286, 0.05286, 1.0, 0.1022, 0.1022, 0.1022, 1.0, 0.1683, 0.1683, 0.1683, 1.0, 0.1221, 0.1221, 0.1221, 1.0, 0.1221, 0.1221, 0.1221, 1.0, 0.04092, 0.04092, 0.04092, 1.0, 0.1221, 0.1221, 0.1221, 1.0, 0.1946, 0.1946, 0.1946, 1.0, 0.04374, 0.04374, 0.04374, 1.0, 0.01521, 0.01521, 0.01521, 1.0, 0.1714, 0.1714, 0.1714, 1.0, 1.0, 1.0, 1.0, 1.0, 0.8714, 0.8714, 0.8714, 1.0, 0.04374, 0.04374, 0.04374, 1.0, 1.0, 1.0, 1.0, 1.0, 0.5906, 0.5906, 0.5906, 1.0, 0.1221, 0.1221, 0.1221, 1.0, 0.1441, 0.1441, 0.1441, 1.0, 0.01521, 0.01521, 0.01521, 1.0, 0.04374, 0.04374, 0.04374, 1.0, 0.1683, 0.1683, 0.1683, 1.0, 0.1221, 0.1221, 0.1221, 1.0, 0.8714, 0.8714, 0.8714, 1.0, 0.02217, 0.02217, 0.02217, 1.0, 0.1683, 0.1683, 0.1683, 1.0, 0.1441, 0.1441, 0.1441, 1.0, 0.05781, 0.05781, 0.05781, 1.0, 0.9823, 0.9823, 0.9823, 1.0, 0.03071, 0.03071, 0.03071, 1.0, 0.03071, 0.03071, 0.03071, 1.0, 0.1946, 0.1946, 0.1946, 1.0, 0.1683, 0.1683, 0.1683, 1.0, 0.1356, 0.1356, 0.1356, 1.0, 0.8963, 0.8963, 0.8963, 1.0, 0.9911, 0.9911, 0.9911, 1.0, 0.2623, 0.2623, 0.2623, 1.0, 0.8963, 0.8963, 0.8963, 1.0, 0.1441, 0.1441, 0.1441, 1.0, 0.3278, 0.3278, 0.3278, 1.0, 0.9911, 0.9911, 0.9911, 1.0, 0.1221, 0.1221, 0.1221, 1.0, 0.03071, 0.03071, 0.03071, 1.0, 0.1683, 0.1683, 0.1683, 1.0, 0.3278, 0.3278, 0.3278, 1.0, 0.0, 0.0, 0.0, 1.0, 0.0, 0.0, 0.0, 1.0, 1.0, 1.0, 1.0, 1.0, 1.0, 1.0, 1.0, 1.0, 1.0, 1.0, 1.0, 1.0, 1.0, 1.0, 1.0, 1.0, 0.9047, 0.9047, 0.9047, 1.0, 1.0, 1.0, 1.0, 1.0, 0.1221, 0.1221, 0.1221, 1.0, 0.0, 0.0, 0.0, 1.0, 0.0, 0.0, 0.0, 1.0, 0.002125, 0.002125, 0.002125, 1.0, 0.0003035, 0.0003035, 0.0003035, 1.0, 0.0, 0.0, 0.0, 1.0, 0.0, 0.0, 0.0, 1.0, 0.0, 0.0, 0.0, 1.0, 0.0, 0.0, 0.0, 1.0, 0.0, 0.0, 0.0, 1.0, 0.0, 0.0, 0.0, 1.0, 0.0, 0.0, 0.0, 1.0, 0.9047, 0.9047, 0.9047, 1.0, 1.0, 1.0, 1.0, 1.0, 0.9911, 0.9911, 0.9911, 1.0, 0.07819, 0.07819, 0.07819, 1.0, 0.002125, 0.002125, 0.002125, 1.0, 0.0, 0.0, 0.0, 1.0, 1.0, 1.0, 1.0, 1.0, 1.0, 1.0, 1.0, 1.0, 1.0, 1.0, 1.0, 1.0, 1.0, 1.0, 1.0, 1.0, 0.4233, 0.4233, 0.4233, 1.0, 1.0, 1.0, 1.0, 1.0, 0.1779, 0.1779, 0.1779, 1.0, 0.402, 0.402, 0.402, 1.0, 0.006995, 0.006995, 0.006995, 1.0, 0.0006071, 0.0006071, 0.0006071, 1.0, 0.0003035, 0.0003035, 0.0003035, 1.0, 0.0, 0.0, 0.0, 1.0, 0.0, 0.0, 0.0, 1.0, 0.0, 0.0, 0.0, 1.0, 0.0, 0.0, 0.0, 1.0, 0.0, 0.0, 0.0, 1.0, 0.0, 0.0, 0.0, 1.0, 0.0, 0.0, 0.0, 1.0, 0.4342, 0.4342, 0.4342, 1.0, 1.0, 1.0, 1.0, 1.0, 0.0, 0.0, 0.0, 1.0, 1.0, 1.0, 1.0, 1.0, 0.004391, 0.004391, 0.004391, 1.0, 0.002125, 0.002125, 0.002125, 1.0, 0.9911, 0.9911, 0.9911, 1.0, 1.0, 1.0, 1.0, 1.0, 1.0, 1.0, 1.0, 1.0, 1.0, 1.0, 1.0, 1.0, 0.9911, 0.9911, 0.9911, 1.0, 1.0, 1.0, 1.0, 1.0, 0.956, 0.956, 0.956, 1.0, 0.7835, 0.7835, 0.7835, 1.0, 0.6105, 0.6105, 0.6105, 1.0, 1.0, 1.0, 1.0, 1.0, 0.0, 0.0, 0.0, 1.0, 0.0, 0.0, 0.0, 1.0, 0.0, 0.0, 0.0, 1.0, 0.0, 0.0, 0.0, 1.0, 0.0, 0.0, 0.0, 1.0, 0.0, 0.0, 0.0, 1.0, 0.0, 0.0, 0.0, 1.0, 0.0, 0.0, 0.0, 1.0, 0.9911, 0.9911, 0.9911, 1.0, 1.0, 1.0, 1.0, 1.0, 0.002125, 0.002125, 0.002125, 1.0, 1.0, 1.0, 1.0, 1.0, 0.002428, 0.002428, 0.002428, 1.0, 0.04092, 0.04092, 0.04092, 1.0, 0.1119, 0.1119, 0.1119, 1.0, 1.0, 1.0, 1.0, 1.0, 0.04092, 0.04092, 0.04092, 1.0, 0.002428, 0.002428, 0.002428, 1.0, 0.8963, 0.8963, 0.8963, 1.0, 0.1022, 0.1022, 0.1022, 1.0, 1.0, 1.0, 1.0, 1.0, 1.0, 1.0, 1.0, 1.0, 0.2232, 0.2232, 0.2232, 1.0, 0.2961, 0.2961, 0.2961, 1.0, 0.002428, 0.002428, 0.002428, 1.0, 0.0, 0.0, 0.0, 1.0, 1.0, 1.0, 1.0, 1.0, 0.8963, 0.8963, 0.8963, 1.0, 0.0, 0.0, 0.0, 1.0, 0.002428, 0.002428, 0.002428, 1.0, 1.0, 1.0, 1.0, 1.0, 1.0, 1.0, 1.0, 1.0, 1.0, 1.0, 1.0, 1.0, 1.0, 1.0, 1.0, 1.0, 0.002428, 0.002428, 0.002428, 1.0, 0.0, 0.0, 0.0, 1.0, 0.04092, 0.04092, 0.04092, 1.0, 0.05286, 0.05286, 0.05286, 1.0, 1.0, 1.0, 1.0, 1.0, 0.521, 0.521, 0.521, 1.0, 1.0, 1.0, 1.0, 1.0, 1.0, 1.0, 1.0, 1.0, 0.0, 0.0, 0.0, 1.0, 0.002428, 0.002428, 0.002428, 1.0, 0.05286, 0.05286, 0.05286, 1.0, 0.04092, 0.04092, 0.04092, 1.0, 1.0, 1.0, 1.0, 1.0, 1.0, 1.0, 1.0, 1.0, 0.1221, 0.1221, 0.1221, 1.0, 1.0, 1.0, 1.0, 1.0, 0.002428, 0.002428, 0.002428, 1.0, 0.03071, 0.03071, 0.03071, 1.0, 0.04092, 0.04092, 0.04092, 1.0, 0.002428, 0.002428, 0.002428, 1.0, 0.005182, 0.005182, 0.005182, 1.0, 0.03071, 0.03071, 0.03071, 1.0, 1.0, 1.0, 1.0, 1.0, 0.06663, 0.06663, 0.06663, 1.0, 0.03071, 0.03071, 0.03071, 1.0, 0.002428, 0.002428, 0.002428, 1.0, 0.01521, 0.01521, 0.01521, 1.0, 0.01521, 0.01521, 0.01521, 1.0, 1.0, 1.0, 1.0, 1.0, 0.9911, 0.9911, 0.9911, 1.0, 0.002428, 0.002428, 0.002428, 1.0, 0.005182, 0.005182, 0.005182, 1.0, 0.0, 0.0, 0.0, 1.0, 0.0, 0.0, 0.0, 1.0, 0.005182, 0.005182, 0.005182, 1.0, 0.009134, 0.009134, 0.009134, 1.0, 0.0, 0.0, 0.0, 1.0, 0.0, 0.0, 0.0, 1.0, 0.009134, 0.009134, 0.009134, 1.0, 0.009134, 0.009134, 0.009134, 1.0, 0.0, 0.0, 0.0, 1.0, 0.0, 0.0, 0.0, 1.0, 0.009134, 0.009134, 0.009134, 1.0, 0.002428, 0.002428, 0.002428, 1.0, 0.0, 0.0, 0.0, 1.0, 0.0, 0.0, 0.0, 1.0, 0.002428, 0.002428, 0.002428, 1.0, 0.002428, 0.002428, 0.002428, 1.0, 0.0, 0.0, 0.0, 1.0, 0.0, 0.0, 0.0, 1.0, 0.002428, 0.002428, 0.002428, 1.0, 0.009134, 0.009134, 0.009134, 1.0, 0.0, 0.0, 0.0, 1.0, 0.0, 0.0, 0.0, 1.0, 0.009134, 0.009134, 0.009134, 1.0, 0.005182, 0.005182, 0.005182, 1.0, 0.0, 0.0, 0.0, 1.0, 0.0, 0.0, 0.0, 1.0, 0.005182, 0.005182, 0.005182, 1.0, 0.002428, 0.002428, 0.002428, 1.0, 0.0, 0.0, 0.0, 1.0, 0.0, 0.0, 0.0, 1.0, 0.005182, 0.005182, 0.005182, 1.0, 0.03071, 0.03071, 0.03071, 1.0, 0.0, 0.0, 0.0, 1.0, 0.0, 0.0, 0.0, 1.0, 0.03071, 0.03071, 0.03071, 1.0, 0.03071, 0.03071, 0.03071, 1.0, 0.0, 0.0, 0.0, 1.0, 0.0, 0.0, 0.0, 1.0, 0.03071, 0.03071, 0.03071, 1.0, 0.009134, 0.009134, 0.009134, 1.0, 0.0, 0.0, 0.0, 1.0, 0.0, 0.0, 0.0, 1.0, 0.009134, 0.009134, 0.009134, 1.0, 0.005182, 0.005182, 0.005182, 1.0, 0.0, 0.0, 0.0, 1.0, 0.0, 0.0, 0.0, 1.0, 0.02217, 0.02217, 0.02217, 1.0, 0.009134, 0.009134, 0.009134, 1.0, 1.0, 1.0, 1.0, 1.0, 1.0, 1.0, 1.0, 1.0, 0.009134, 0.009134, 0.009134, 1.0, 0.06663, 0.06663, 0.06663, 1.0, 1.0, 1.0, 1.0, 1.0, 1.0, 1.0, 1.0, 1.0, 0.04092, 0.04092, 0.04092, 1.0, 0.04092, 0.04092, 0.04092, 1.0, 1.0, 1.0, 1.0, 1.0, 1.0, 1.0, 1.0, 1.0, 0.05286, 0.05286, 0.05286, 1.0, 0.03071, 0.03071, 0.03071, 1.0, 1.0, 1.0, 1.0, 1.0, 1.0, 1.0, 1.0, 1.0, 0.04092, 0.04092, 0.04092, 1.0, 0.005182, 0.005182, 0.005182, 1.0, 1.0, 1.0, 1.0, 1.0, 1.0, 1.0, 1.0, 1.0, 0.05286, 0.05286, 0.05286, 1.0, 0.01521, 0.01521, 0.01521, 1.0, 0.3663, 0.3663, 0.3663, 1.0, 1.0, 1.0, 1.0, 1.0, 0.04092, 0.04092, 0.04092, 1.0, 0.05286, 0.05286, 0.05286, 1.0, 0.9911, 0.9911, 0.9911, 1.0, 1.0, 1.0, 1.0, 1.0, 0.03071, 0.03071, 0.03071, 1.0, 0.04092, 0.04092, 0.04092, 1.0, 1.0, 1.0, 1.0, 1.0, 1.0, 1.0, 1.0, 1.0, 0.01521, 0.01521, 0.01521, 1.0, 0.04092, 0.04092, 0.04092, 1.0, 1.0, 1.0, 1.0, 1.0, 1.0, 1.0, 1.0, 1.0, 1.0, 1.0, 1.0, 1.0, 1.0, 1.0, 1.0, 1.0, 0.227, 0.227, 0.227, 1.0, 0.9911, 0.9911, 0.9911, 1.0, 0.9911, 0.9911, 0.9911, 1.0, 1.0, 1.0, 1.0, 1.0, 1.0, 1.0, 1.0, 1.0, 1.0, 1.0, 1.0, 1.0, 0.6867, 0.6867, 0.6867, 1.0, 1.0, 1.0, 1.0, 1.0, 0.1946, 0.1946, 0.1946, 1.0, 0.08438, 0.08438, 0.08438, 1.0, 1.0, 1.0, 1.0, 1.0, 1.0, 1.0, 1.0, 1.0, 0.1683, 0.1683, 0.1683, 1.0, 0.01521, 0.01521, 0.01521, 1.0, 1.0, 1.0, 1.0, 1.0, 1.0, 1.0, 1.0, 1.0, 0.04092, 0.04092, 0.04092, 1.0, 0.1022, 0.1022, 0.1022, 1.0, 1.0, 1.0, 1.0, 1.0, 1.0, 1.0, 1.0, 1.0, 0.05286, 0.05286, 0.05286, 1.0, 0.6724, 0.6724, 0.6724, 1.0, 0.7011, 0.7011, 0.7011, 1.0, 0.03071, 0.03071, 0.03071, 1.0, 0.7379, 0.7379, 0.7379, 1.0, 1.0, 1.0, 1.0, 1.0, 1.0, 1.0, 1.0, 1.0, 0.7379, 0.7379, 0.7379, 1.0, 1.0, 1.0, 1.0, 1.0, 1.0, 1.0, 1.0, 1.0, 0.04092, 0.04092, 0.04092, 1.0, 0.5583, 0.5583, 0.5583, 1.0, 1.0, 1.0, 1.0, 1.0, 0.04092, 0.04092, 0.04092, 1.0, 0.5583, 0.5583, 0.5583, 1.0, 1.0, 1.0, 1.0, 1.0, 1.0, 1.0, 1.0, 1.0, 1.0, 1.0, 1.0, 1.0, 0.1022, 0.1022, 0.1022, 1.0, 0.9734, 0.9734, 0.9734, 1.0, 0.5583, 0.5583, 0.5583, 1.0, 0.04092, 0.04092, 0.04092, 1.0, 0.9734, 0.9734, 0.9734, 1.0, 0.7011, 0.7011, 0.7011, 1.0, 1.0, 1.0, 1.0, 1.0, 0.5583, 0.5583, 0.5583, 1.0, 1.0, 1.0, 1.0, 1.0, 1.0, 1.0, 1.0, 1.0, 0.9734, 0.9734, 0.9734, 1.0, 0.1441, 0.1441, 0.1441, 1.0, 1.0, 1.0, 1.0, 1.0, 1.0, 1.0, 1.0, 1.0, 0.6724, 0.6724, 0.6724, 1.0, 0.9734, 0.9734, 0.9734, 1.0, 1.0, 1.0, 1.0, 1.0, 0.9911, 0.9911, 0.9911, 1.0, 0.6584, 0.6584, 0.6584, 1.0, 0.1946, 0.1946, 0.1946, 1.0, 0.9911, 0.9911, 0.9911, 1.0, 0.6867, 0.6867, 0.6867, 1.0, 0.08438, 0.08438, 0.08438, 1.0, 0.6584, 0.6584, 0.6584, 1.0, 1.0, 1.0, 1.0, 1.0, 0.6867, 0.6867, 0.6867, 1.0, 1.0, 1.0, 1.0, 1.0, 1.0, 1.0, 1.0, 1.0, 0.6867, 0.6867, 0.6867, 1.0, 0.9911, 0.9911, 0.9911, 1.0, 1.0, 1.0, 1.0, 1.0, 1.0, 1.0, 1.0, 1.0, 0.04092, 0.04092, 0.04092, 1.0, 1.0, 1.0, 1.0, 1.0, 0.9823, 0.9823, 0.9823, 1.0, 1.0, 1.0, 1.0, 1.0, 1.0, 1.0, 1.0, 1.0, 1.0, 1.0, 1.0, 1.0, 0.9911, 0.9911, 0.9911, 1.0, 0.9823, 0.9823, 0.9823, 1.0, 0.04092, 0.04092, 0.04092, 1.0, 0.04092, 0.04092, 0.04092, 1.0, 0.1683, 0.1683, 0.1683, 1.0, 0.1441, 0.1441, 0.1441, 1.0, 0.9911, 0.9911, 0.9911, 1.0, 0.3813, 0.3813, 0.3813, 1.0, 0.9911, 0.9911, 0.9911, 1.0, 0.4125, 0.4125, 0.4125, 1.0, 0.4125, 0.4125, 0.4125, 1.0, 0.9911, 0.9911, 0.9911, 1.0, 0.9473, 0.9473, 0.9473, 1.0, 0.3564, 0.3564, 0.3564, 1.0, 0.2623, 0.2623, 0.2623, 1.0, 0.8963, 0.8963, 0.8963, 1.0, 1.0, 1.0, 1.0, 1.0, 1.0, 1.0, 1.0, 1.0, 0.1119, 0.1119, 0.1119, 1.0, 0.06663, 0.06663, 0.06663, 1.0, 0.6795, 0.6795, 0.6795, 1.0, 0.9911, 0.9911, 0.9911, 1.0, 0.1221, 0.1221, 0.1221, 1.0, 0.0, 0.0, 0.0, 1.0, 0.0, 0.0, 0.0, 1.0, 0.1441, 0.1441, 0.1441, 1.0, 1.0, 1.0, 1.0, 1.0, 0.7454, 0.7454, 0.7454, 1.0, 0.3712, 0.3712, 0.3712, 1.0, 0.9911, 0.9911, 0.9911, 1.0, 0.1248, 0.1248, 0.1248, 1.0, 1.0, 1.0, 1.0, 1.0, 0.9911, 0.9911, 0.9911, 1.0, 0.3712, 0.3712, 0.3712, 1.0, 1.0, 1.0, 1.0, 1.0, 0.9911, 0.9911, 0.9911, 1.0, 0.9473, 0.9473, 0.9473, 1.0, 0.9911, 0.9911, 0.9911, 1.0, 0.9911, 0.9911, 0.9911, 1.0, 1.0, 1.0, 1.0, 1.0, 1.0, 1.0, 1.0, 1.0, 0.9473, 0.9473, 0.9473, 1.0, 1.0, 1.0, 1.0, 1.0, 0.06663, 0.06663, 0.06663, 1.0, 0.7454, 0.7454, 0.7454, 1.0, 1.0, 1.0, 1.0, 1.0, 0.06663, 0.06663, 0.06663, 1.0, 0.1248, 0.1248, 0.1248, 1.0, 0.3712, 0.3712, 0.3712, 1.0, 0.7454, 0.7454, 0.7454, 1.0, 1.0, 1.0, 1.0, 1.0, 0.0865, 0.0865, 0.0865, 1.0, 0.8963, 0.8963, 0.8963, 1.0, 1.0, 1.0, 1.0, 1.0, 1.0, 1.0, 1.0, 1.0, 0.1119, 0.1119, 0.1119, 1.0, 0.9911, 0.9911, 0.9911, 1.0, 1.0, 1.0, 1.0, 1.0, 0.0, 0.0, 0.0, 1.0, 0.0, 0.0, 0.0, 1.0, 0.0, 0.0, 0.0, 1.0, 0.0, 0.0, 0.0, 1.0, 0.9911, 0.9911, 0.9911, 1.0, 1.0, 1.0, 1.0, 1.0, 1.0, 1.0, 1.0, 1.0, 0.9734, 0.9734, 0.9734, 1.0, 1.0, 1.0, 1.0, 1.0, 1.0, 1.0, 1.0, 1.0, 1.0, 1.0, 1.0, 1.0, 1.0, 1.0, 1.0, 1.0, 0.5149, 0.5149, 0.5149, 1.0, 0.9301, 0.9301, 0.9301, 1.0, 1.0, 1.0, 1.0, 1.0, 0.9473, 0.9473, 0.9473, 1.0, 0.9473, 0.9473, 0.9473, 1.0, 1.0, 1.0, 1.0, 1.0, 0.8632, 0.8632, 0.8632, 1.0, 0.7835, 0.7835, 0.7835, 1.0, 1.0, 1.0, 1.0, 1.0, 1.0, 1.0, 1.0, 1.0, 1.0, 1.0, 1.0, 1.0, 1.0, 1.0, 1.0, 1.0, 0.5906, 0.5906, 0.5906, 1.0, 0.6939, 0.6939, 0.6939, 1.0, 0.5583, 0.5583, 0.5583, 1.0, 0.7682, 0.7682, 0.7682, 1.0, 1.0, 1.0, 1.0, 1.0, 1.0, 1.0, 1.0, 1.0, 1.0, 1.0, 1.0, 1.0, 1.0, 1.0, 1.0, 1.0, 1.0, 1.0, 1.0, 1.0, 1.0, 1.0, 1.0, 1.0, 1.0, 1.0, 1.0, 1.0, 1.0, 1.0, 1.0, 1.0, 1.0, 1.0, 1.0, 1.0, 1.0, 1.0, 1.0, 1.0, 1.0, 1.0, 1.0, 1.0, 1.0, 1.0, 1.0, 1.0, 1.0, 1.0, 1.0, 1.0, 1.0, 1.0, 1.0, 1.0, 0.8632, 0.8632, 0.8632, 1.0, 1.0, 1.0, 1.0, 1.0, 1.0, 1.0, 1.0, 1.0, 1.0, 1.0, 1.0, 1.0, 1.0, 1.0, 1.0, 1.0, 1.0, 1.0, 1.0, 1.0, 1.0, 1.0, 1.0, 1.0, 1.0, 1.0, 1.0, 1.0, 1.0, 1.0, 1.0, 1.0, 1.0, 1.0, 1.0, 1.0, 1.0, 1.0, 1.0, 1.0, 1.0, 1.0, 1.0, 1.0, 1.0, 1.0, 1.0, 1.0, 1.0, 1.0, 1.0, 1.0, 1.0, 1.0, 1.0, 1.0, 1.0, 1.0, 1.0, 1.0, 1.0, 1.0, 1.0, 1.0, 0.2016, 0.2016, 0.2016, 1.0, 1.0, 1.0, 1.0, 1.0, 1.0, 1.0, 1.0, 1.0, 1.0, 1.0, 1.0, 1.0, 1.0, 1.0, 1.0, 1.0, 1.0, 1.0, 1.0, 1.0, 1.0, 1.0, 1.0, 1.0, 1.0, 1.0, 1.0, 1.0, 1.0, 1.0, 1.0, 1.0, 1.0, 1.0, 1.0, 1.0, 1.0, 1.0, 1.0, 1.0, 1.0, 1.0, 1.0, 1.0, 1.0, 1.0, 1.0, 1.0, 1.0, 1.0, 1.0, 1.0, 1.0, 1.0, 1.0, 1.0, 1.0, 1.0, 1.0, 1.0, 1.0, 1.0, 1.0, 1.0, 0.5647, 0.5647, 0.5647, 1.0, 1.0, 1.0, 1.0, 1.0, 1.0, 1.0, 1.0, 1.0, 1.0, 1.0, 1.0, 1.0, 1.0, 1.0, 1.0, 1.0, 0.9131, 0.9131, 0.9131, 1.0, 1.0, 1.0, 1.0, 1.0, 1.0, 1.0, 1.0, 1.0, 0.9734, 0.9734, 0.9734, 1.0, 1.0, 1.0, 1.0, 1.0, 1.0, 1.0, 1.0, 1.0, 1.0, 1.0, 1.0, 1.0, 1.0, 1.0, 1.0, 1.0, 0.9387, 0.9387, 0.9387, 1.0, 0.9131, 0.9131, 0.9131, 1.0, 1.0, 1.0, 1.0, 1.0, 0.9473, 0.9473, 0.9473, 1.0, 0.9387, 0.9387, 0.9387, 1.0, 1.0, 1.0, 1.0, 1.0, 1.0, 1.0, 1.0, 1.0, 0.6795, 0.6795, 0.6795, 1.0, 0.9473, 0.9473, 0.9473, 1.0, 1.0, 1.0, 1.0, 1.0, 0.9911, 0.9911, 0.9911, 1.0, 0.0, 0.0, 0.0, 1.0, 0.0, 0.0, 0.0, 1.0, 0.0, 0.0, 0.0, 1.0, 0.0, 0.0, 0.0, 1.0, 0.0, 0.0, 0.0, 1.0, 0.0, 0.0, 0.0, 1.0, 0.0, 0.0, 0.0, 1.0, 0.0, 0.0, 0.0, 1.0, 0.0, 0.0, 0.0, 1.0, 0.0, 0.0, 0.0, 1.0, 0.0, 0.0, 0.0, 1.0, 0.0, 0.0, 0.0, 1.0, 1.0, 1.0, 1.0, 1.0, 1.0, 1.0, 1.0, 1.0, 1.0, 1.0, 1.0, 1.0, 1.0, 1.0, 1.0, 1.0, 1.0, 1.0, 1.0, 1.0, 1.0, 1.0, 1.0, 1.0, 1.0, 1.0, 1.0, 1.0, 1.0, 1.0, 1.0, 1.0, 0.8963, 0.8963, 0.8963, 1.0, 1.0, 1.0, 1.0, 1.0, 1.0, 1.0, 1.0, 1.0, 1.0, 1.0, 1.0, 1.0, 1.0, 1.0, 1.0, 1.0, 1.0, 1.0, 1.0, 1.0, 1.0, 1.0, 1.0, 1.0, 1.0, 1.0, 1.0, 1.0, 0.9131, 0.9131, 0.9131, 1.0, 1.0, 1.0, 1.0, 1.0, 1.0, 1.0, 1.0, 1.0, 1.0, 1.0, 1.0, 1.0, 1.0, 1.0, 1.0, 1.0, 0.9216, 0.9216, 0.9216, 1.0, 1.0, 1.0, 1.0, 1.0, 0.9734, 0.9734, 0.9734, 1.0, 1.0, 1.0, 1.0, 1.0, 1.0, 1.0, 1.0, 1.0, 1.0, 1.0, 1.0, 1.0, 1.0, 1.0, 1.0, 1.0, 1.0, 1.0, 1.0, 1.0, 1.0, 1.0, 1.0, 1.0, 1.0, 1.0, 1.0, 1.0, 0.9216, 0.9216, 0.9216, 1.0, 0.9911, 0.9911, 0.9911, 1.0, 1.0, 1.0, 1.0, 1.0, 0.9131, 0.9131, 0.9131, 1.0, 1.0, 1.0, 1.0, 1.0, 1.0, 1.0, 1.0, 1.0, 1.0, 1.0, 1.0, 1.0, 1.0, 1.0, 1.0, 1.0, 0.9911, 0.9911, 0.9911, 1.0, 0.9911, 0.9911, 0.9911, 1.0, 1.0, 1.0, 1.0, 1.0, 1.0, 1.0, 1.0, 1.0, 1.0, 1.0, 1.0, 1.0, 0.9387, 0.9387, 0.9387, 1.0, 1.0, 1.0, 1.0, 1.0, 0.0319, 0.0319, 0.0319, 1.0, 0.227, 0.227, 0.227, 1.0, 0.9911, 0.9911, 0.9911, 1.0, 1.0, 1.0, 1.0, 1.0, 1.0, 1.0, 1.0, 1.0, 1.0, 1.0, 1.0, 1.0, 0.1221, 0.1221, 0.1221, 1.0, 0.0, 0.0, 0.0, 1.0, 0.0, 0.0, 0.0, 1.0, 0.1441, 0.1441, 0.1441, 1.0, 1.0, 1.0, 1.0, 1.0, 1.0, 1.0, 1.0, 1.0, 1.0, 1.0, 1.0, 1.0, 1.0, 1.0, 1.0, 1.0, 0.9911, 0.9911, 0.9911, 1.0, 1.0, 1.0, 1.0, 1.0, 1.0, 1.0, 1.0, 1.0, 1.0, 1.0, 1.0, 1.0, 1.0, 1.0, 1.0, 1.0, 1.0, 1.0, 1.0, 1.0, 1.0, 1.0, 1.0, 1.0, 1.0, 1.0, 1.0, 1.0, 1.0, 1.0, 1.0, 1.0, 1.0, 1.0, 1.0, 1.0, 1.0, 1.0, 1.0, 1.0, 1.0, 1.0, 1.0, 1.0, 1.0, 1.0, 1.0, 1.0, 1.0, 1.0, 1.0, 1.0, 1.0, 1.0, 1.0, 1.0, 1.0, 1.0, 1.0, 1.0, 1.0, 1.0, 1.0, 1.0, 0.9911, 0.9911, 0.9911, 1.0, 1.0, 1.0, 1.0, 1.0, 1.0, 1.0, 1.0, 1.0, 0.9734, 0.9734, 0.9734, 1.0, 1.0, 1.0, 1.0, 1.0, 1.0, 1.0, 1.0, 1.0, 0.8714, 0.8714, 0.8714, 1.0, 1.0, 1.0, 1.0, 1.0, 0.9911, 0.9911, 0.9911, 1.0, 1.0, 1.0, 1.0, 1.0, 0.227, 0.227, 0.227, 1.0, 0.0, 0.0, 0.0, 1.0, 0.0, 0.0, 0.0, 1.0, 0.0, 0.0, 0.0, 1.0, 0.002428, 0.002428, 0.002428, 1.0, 1.0, 1.0, 1.0, 1.0, 1.0, 1.0, 1.0, 1.0, 0.227, 0.227, 0.227, 1.0, 1.0, 1.0, 1.0, 1.0, 0.1845, 0.1845, 0.1845, 1.0, 0.9473, 0.9473, 0.9473, 1.0, 1.0, 1.0, 1.0, 1.0, 0.2502, 0.2502, 0.2502, 1.0, 0.162, 0.162, 0.162, 1.0, 1.0, 1.0, 1.0, 1.0, 1.0, 1.0, 1.0, 1.0, 1.0, 1.0, 1.0, 1.0, 0.9911, 0.9911, 0.9911, 1.0, 1.0, 1.0, 1.0, 1.0, 0.3095, 0.3095, 0.3095, 1.0, 0.7913, 0.7913, 0.7913, 1.0, 1.0, 1.0, 1.0, 1.0, 1.0, 1.0, 1.0, 1.0, 1.0, 1.0, 1.0, 1.0, 1.0, 1.0, 1.0, 1.0, 0.7913, 0.7913, 0.7913, 1.0, 0.3095, 0.3095, 0.3095, 1.0, 0.02315, 0.02315, 0.02315, 1.0, 0.1529, 0.1529, 0.1529, 1.0, 1.0, 1.0, 1.0, 1.0, 1.0, 1.0, 1.0, 1.0, 0.9473, 0.9473, 0.9473, 1.0, 0.2232, 0.2232, 0.2232, 1.0, 1.0, 1.0, 1.0, 1.0, 1.0, 1.0, 1.0, 1.0, 1.0, 1.0, 1.0, 1.0, 0.9473, 0.9473, 0.9473, 1.0, 1.0, 1.0, 1.0, 1.0, 1.0, 1.0, 1.0, 1.0, 1.0, 1.0, 1.0, 1.0, 1.0, 1.0, 1.0, 1.0, 1.0, 1.0, 1.0, 1.0, 0.7758, 0.7758, 0.7758, 1.0, 0.3095, 0.3095, 0.3095, 1.0, 1.0, 1.0, 1.0, 1.0, 1.0, 1.0, 1.0, 1.0, 1.0, 1.0, 1.0, 1.0, 1.0, 1.0, 1.0, 1.0, 1.0, 1.0, 1.0, 1.0, 1.0, 1.0, 1.0, 1.0, 1.0, 1.0, 1.0, 1.0, 1.0, 1.0, 1.0, 1.0, 1.0, 1.0, 1.0, 1.0, 0.7758, 0.7758, 0.7758, 1.0, 1.0, 1.0, 1.0, 1.0, 1.0, 1.0, 1.0, 1.0, 0.9823, 0.9823, 0.9823, 1.0, 1.0, 1.0, 1.0, 1.0, 1.0, 1.0, 1.0, 1.0, 1.0, 1.0, 1.0, 1.0, 1.0, 1.0, 1.0, 1.0, 0.2051, 0.2051, 0.2051, 1.0, 0.7758, 0.7758, 0.7758, 1.0, 0.9823, 0.9823, 0.9823, 1.0, 0.9647, 0.9647, 0.9647, 1.0, 1.0, 1.0, 1.0, 1.0, 0.7913, 0.7913, 0.7913, 1.0, 1.0, 1.0, 1.0, 1.0, 1.0, 1.0, 1.0, 1.0, 1.0, 1.0, 1.0, 1.0, 1.0, 1.0, 1.0, 1.0, 0.9647, 0.9647, 0.9647, 1.0, 0.9823, 0.9823, 0.9823, 1.0, 0.9473, 0.9473, 0.9473, 1.0, 1.0, 1.0, 1.0, 1.0, 0.9823, 0.9823, 0.9823, 1.0, 1.0, 1.0, 1.0, 1.0, 1.0, 1.0, 1.0, 1.0, 0.2747, 0.2747, 0.2747, 1.0, 1.0, 1.0, 1.0, 1.0, 1.0, 1.0, 1.0, 1.0, 1.0, 1.0, 1.0, 1.0, 1.0, 1.0, 1.0, 1.0, 1.0, 1.0, 1.0, 1.0, 1.0, 1.0, 1.0, 1.0, 1.0, 1.0, 1.0, 1.0, 1.0, 1.0, 1.0, 1.0, 1.0, 1.0, 1.0, 1.0, 1.0, 1.0, 1.0, 1.0, 1.0, 1.0, 1.0, 1.0, 1.0, 1.0, 1.0, 1.0, 1.0, 1.0, 1.0, 1.0, 1.0, 1.0, 1.0, 1.0, 1.0, 1.0, 1.0, 1.0, 1.0, 1.0, 1.0, 1.0, 1.0, 1.0, 1.0, 1.0, 1.0, 1.0, 1.0, 1.0, 1.0, 1.0, 1.0, 1.0, 1.0, 1.0, 1.0, 1.0, 1.0, 1.0, 1.0, 1.0, 1.0, 1.0, 1.0, 1.0, 0.0, 0.0, 0.0, 1.0, 0.0, 0.0, 0.0, 1.0, 0.0, 0.0, 0.0, 1.0, 0.0, 0.0, 0.0, 1.0, 0.0, 0.0, 0.0, 1.0, 0.0, 0.0, 0.0, 1.0, 0.0, 0.0, 0.0, 1.0, 0.0, 0.0, 0.0, 1.0, 0.0, 0.0, 0.0, 1.0, 0.0, 0.0, 0.0, 1.0, 0.0, 0.0, 0.0, 1.0, 0.0, 0.0, 0.0, 1.0, 0.003677, 0.003677, 0.003677, 1.0, 1.0, 1.0, 1.0, 1.0, 1.0, 1.0, 1.0, 1.0, 0.9473, 0.9473, 0.9473, 1.0, 1.0, 1.0, 1.0, 1.0, 1.0, 1.0, 1.0, 1.0, 0.003677, 0.003677, 0.003677, 1.0, 0.1946, 0.1946, 0.1946, 1.0, 1.0, 1.0, 1.0, 1.0, 1.0, 1.0, 1.0, 1.0, 0.1946, 0.1946, 0.1946, 1.0, 0.8714, 0.8714, 0.8714, 1.0, 1.0, 1.0, 1.0, 1.0, 1.0, 1.0, 1.0, 1.0, 1.0, 1.0, 1.0, 1.0, 1.0, 1.0, 1.0, 1.0, 1.0, 1.0, 1.0, 1.0, 1.0, 1.0, 1.0, 1.0, 1.0, 1.0, 1.0, 1.0, 1.0, 1.0, 1.0, 1.0, 0.227, 0.227, 0.227, 1.0, 1.0, 1.0, 1.0, 1.0, 1.0, 1.0, 1.0, 1.0, 1.0, 1.0, 1.0, 1.0, 1.0, 1.0, 1.0, 1.0, 1.0, 1.0, 1.0, 1.0, 1.0, 1.0, 1.0, 1.0, 1.0, 1.0, 1.0, 1.0, 1.0, 1.0, 1.0, 1.0, 1.0, 1.0, 1.0, 1.0, 1.0, 1.0, 1.0, 1.0, 1.0, 1.0, 1.0, 1.0, 1.0, 1.0, 1.0, 1.0, 1.0, 1.0, 1.0, 1.0, 1.0, 1.0, 1.0, 1.0, 0.227, 0.227, 0.227, 1.0])
me_cube.materials.append(mat_walls)
me_cube.materials.append(mat_crates)
me_cube.materials.append(mat_roof)
me_cube.materials.append(mat_floor)
me_cube.materials.append(mat_pipes)
me_cube.use_remesh_preserve_volume = False
me_cube.use_remesh_preserve_attributes = False
me_cube.use_mirror_vertex_groups = False
me_cube.update()

# ---- objects
ob_factory = bpy.data.objects.new('Factory', me_cube)

# ---- transforms, parenting, visibility, modifiers, constraints
ob_factory.location = (0.0, 0.0, 0.0)
ob_factory.lock_rotations_4d = False
ob_factory.empty_display_type = 'ARROWS'
ob_factory.lineart.crease_threshold = 0.0

# ---- collection membership
col_collection_1.objects.link(ob_factory)

# ---- scene / render settings (as saved in the file)
scene.frame_start = 1; scene.frame_end = 250; scene.frame_set(20)
scene.render.engine = 'BLENDER_EEVEE_NEXT'
scene.render.resolution_percentage = 50
scene.render.dither_intensity = 0.0
scene.cycles.use_denoising = False
scene.cycles.samples = 128
scene.cycles.sampling_pattern = 'TABULATED_SOBOL'
scene.cycles.use_adaptive_sampling = False
scene.cycles.use_light_tree = False
scene.cycles.blur_glossy = 0.0
scene.cycles.sample_clamp_indirect = 0.0
scene.view_settings.view_transform = 'Standard'
bpy.context.view_layer.update()

# ---- added for rendering (the .blend has no active camera and no usable light): camera, sun
cam_auto = bpy.data.cameras.new('AutoCamera')
cam_auto.lens = 50.0
cam_auto.sensor_width = 36.0
cam_auto.clip_end = 1000.0
ob_auto_camera = bpy.data.objects.new('AutoCamera', cam_auto)
scene.collection.objects.link(ob_auto_camera)
ob_auto_camera.location = (11.7468, -13.6104, 11.116)
ob_auto_camera.rotation_euler = (1.09748, -7.21219e-08, 0.694738)
scene.camera = ob_auto_camera
light_auto_sun = bpy.data.lights.new('AutoSun', 'SUN')
light_auto_sun.energy = 3.0
light_auto_sun.angle = 0.0523599
ob_auto_sun = bpy.data.objects.new('AutoSun', light_auto_sun)
scene.collection.objects.link(ob_auto_sun)
ob_auto_sun.rotation_euler = (0.872665, 0.174533, 0.523599)
bpy.context.view_layer.update()

